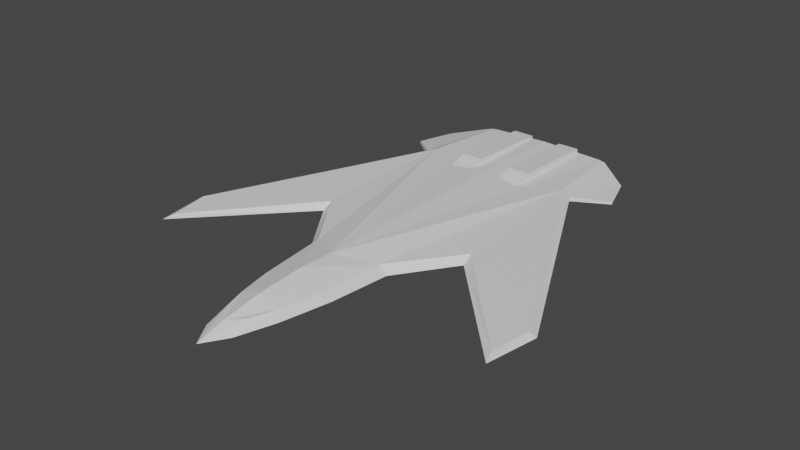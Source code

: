 # Source: sharp3.blend  (saved by Blender 3.3.6; exported with 4.5.12 LTS)
import bpy
from mathutils import Matrix  # noqa: F401  (used for matrix-valued properties, if any)

bpy.ops.wm.read_factory_settings(use_empty=True)
scene = bpy.context.scene
scene.name = 'Scene'

# ---- collections
col_collection = bpy.data.collections.new('Collection'); scene.collection.children.link(col_collection)

# ---- materials (node trees are filled in below, after node groups)
mat_material = bpy.data.materials.new('Material')
mat_material.alpha_threshold = 0.0
mat_material.use_transparent_shadow = False
mat_material.roughness = 0.5
mat_material.line_color = (0.0, 0.0, 0.0, 1.0)

# ---- material node trees
mat_material.use_nodes = True; mat_material.node_tree.nodes.clear()
_N = mat_material.node_tree.nodes; _L = mat_material.node_tree.links
n0 = _N.new('ShaderNodeOutputMaterial'); n0.name = 'Material Output'; n0.location = (300, 300)
n1 = _N.new('ShaderNodeBsdfPrincipled'); n1.name = 'Principled BSDF'; n1.location = (10, 300)
n1.distribution = 'GGX'
n1.subsurface_method = 'RANDOM_WALK_SKIN'
n1.inputs[3].default_value = 1.45
n1.inputs[27].default_value = (0.0, 0.0, 0.0, 1.0)
n1.inputs[28].default_value = 1.0
_L.new(n1.outputs[0], n0.inputs[0])
n0.is_active_output = True

# ---- world
world_world = bpy.data.worlds.new('World'); scene.world = world_world
world_world.use_nodes = True; world_world.node_tree.nodes.clear()
_N = world_world.node_tree.nodes; _L = world_world.node_tree.links
n0 = _N.new('ShaderNodeOutputWorld'); n0.name = 'World Output'; n0.location = (300, 300)
n1 = _N.new('ShaderNodeBackground'); n1.name = 'Background'; n1.location = (10, 300)
n1.inputs[0].default_value = (0.05088, 0.05088, 0.05088, 1.0)
_L.new(n1.outputs[0], n0.inputs[0])
n0.is_active_output = True
world_world.color = (0.05088, 0.05088, 0.05088)
world_world.use_sun_shadow = False
world_world.sun_shadow_jitter_overblur = 0.0

# ---- meshes
me_cube = bpy.data.meshes.new('Cube')
me_cube.from_pydata([(0.6969, 2.3, 0.07171), (0.1426, -2.181, 0.005976), (0.0, 2.268, 0.005976), (0.0, -2.408, 0.005976), (0.8073, -0.1748, 0.005976), (1.807, -1.238, 0.005976), (1.895, -0.7097, 0.0), (0.261, -1.806, 0.005976), (0.0, -1.811, -0.008943), (0.0, -1.126, -0.03303), (0.3602, -1.321, 0.005976), (0.0, -0.6115, -0.03726), (0.425, -0.7295, 0.005976), (0.8506, 1.413, 0.07171), (0.3787, 2.324, 0.021), (0.164, 2.324, 0.021), (0.164, 2.297, 0.1325), (0.164, 1.4, 0.1726), (0.3787, 2.297, 0.1325), (0.3787, 1.4, 0.1726), (0.164, 0.9136, 0.021), (0.3787, 0.9136, 0.021), (1.033, 2.053, 0.005976), (1.152, 1.683, 0.005976), (1.767, -1.12, 0.02831), (0.8013, -0.06989, 0.06772), (1.829, -0.7311, 0.04192), (0.7521, 1.427, 0.1082), (0.3447, -0.7293, 0.08691), (0.1312, -1.986, 0.08049), (0.0, -2.135, 0.08049), (0.2091, -1.739, 0.08049), (0.2744, -1.419, 0.08049), (0.0, -1.742, 0.1459), (0.0, -1.291, 0.1738), (0.0, -0.9526, 0.1627), (0.6399, 2.3, 0.084), (0.0, 2.268, 0.1227), (0.8493, 1.406, 0.02819), (0.6467, 2.292, 0.008658), (1.151, 1.675, -0.01427), (1.031, 2.046, -0.01427), (0.0, 1.17, 0.005976), (0.0, 0.05927, -0.03726)], [(2, 11)], [(17, 16, 18, 19), (19, 18, 14, 21), (7, 10, 32, 31), (9, 11, 12, 10), (14, 15, 20, 21), (17, 20, 15, 16), (15, 14, 18, 16), (20, 17, 19, 21), (0, 22, 41, 39), (5, 4, 12, 13, 6), (24, 26, 27, 28, 25), (1, 7, 31, 29), (6, 13, 27, 26), (4, 5, 24, 25), (5, 6, 26, 24), (12, 4, 25, 28), (32, 34, 33, 31), (34, 32, 28, 35), (10, 12, 28, 32), (31, 33, 30, 29), (3, 1, 29, 30), (28, 27, 35), (2, 37, 36, 39), (35, 27, 36, 37), (0, 13, 27, 36), (38, 39, 41, 40), (23, 13, 38, 40), (22, 23, 40, 41), (13, 23, 22, 0), (36, 39, 0), (38, 13, 6), (2, 39, 38, 42), (38, 4, 43, 42), (6, 5, 4, 38), (43, 4, 12, 11), (7, 8, 9, 10), (1, 8, 7), (3, 8, 1), (9, 43, 11)])
_uv = me_cube.uv_layers.new(name='UVMap')
_uv.uv.foreach_set('vector', [0.0, 0.0, 0.0, 0.0, 0.0, 0.0, 0.0, 0.0, 0.0, 0.0, 0.0, 0.0, 0.0, 0.0, 0.0, 0.0, 0.0, 0.0, 0.0, 0.0, 0.0, 0.0, 0.0, 0.0, 0.0, 0.0, 0.0, 0.0, 0.0, 0.0, 0.0, 0.0, 0.0, 0.0, 0.0, 0.0, 0.0, 0.0, 0.0, 0.0, 0.0, 0.0, 0.0, 0.0, 0.0, 0.0, 0.0, 0.0, 0.0, 0.0, 0.0, 0.0, 0.0, 0.0, 0.0, 0.0, 0.0, 0.0, 0.0, 0.0, 0.0, 0.0, 0.0, 0.0, 0.0, 0.0, 0.0, 0.0, 0.0, 0.0, 0.0, 0.0, 0.0, 0.0, 0.0, 0.0, 0.0, 0.0, 0.0, 0.0, 0.0, 0.0, 0.0, 0.0, 0.0, 0.0, 0.0, 0.0, 0.0, 0.0, 0.0, 0.0, 0.0, 0.0, 0.0, 0.0, 0.0, 0.0, 0.0, 0.0, 0.0, 0.0, 0.0, 0.0, 0.0, 0.0, 0.0, 0.0, 0.0, 0.0, 0.0, 0.0, 0.0, 0.0, 0.0, 0.0, 0.0, 0.0, 0.0, 0.0, 0.0, 0.0, 0.0, 0.0, 0.0, 0.0, 0.0, 0.0, 0.0, 0.0, 0.0, 0.0, 0.0, 0.0, 0.0, 0.0, 0.0, 0.0, 0.0, 0.0, 0.0, 0.0, 0.0, 0.0, 0.0, 0.0, 0.0, 0.0, 0.0, 0.0, 0.0, 0.0, 0.0, 0.0, 0.0, 0.0, 0.0, 0.0, 0.0, 0.0, 0.0, 0.0, 0.0, 0.0, 0.0, 0.0, 0.0, 0.0, 0.0, 0.0, 0.0, 0.0, 0.0, 0.0, 0.0, 0.0, 0.0, 0.0, 0.0, 0.0, 0.0, 0.0, 0.0, 0.0, 0.0, 0.0, 0.0, 0.0, 0.0, 0.0, 0.0, 0.0, 0.0, 0.0, 0.0, 0.0, 0.0, 0.0, 0.0, 0.0, 0.0, 0.0, 0.0, 0.0, 0.0, 0.0, 0.0, 0.0, 0.0, 0.0, 0.0, 0.0, 0.0, 0.0, 0.0, 0.0, 0.0, 0.0, 0.0, 0.0, 0.0, 0.0, 0.0, 0.0, 0.0, 0.0, 0.0, 0.0, 0.0, 0.0, 0.0, 0.0, 0.0, 0.0, 0.0, 0.0, 0.0, 0.0, 0.0, 0.0, 0.0, 0.0, 0.0, 0.0, 0.0, 0.0, 0.0, 0.0, 0.0, 0.0, 0.0, 0.0, 0.0, 0.0, 0.0, 0.0, 0.0, 0.0, 0.0, 0.0, 0.0, 0.0, 0.0, 0.0, 0.0, 0.0, 0.0, 0.0, 0.0, 0.0, 0.0, 0.0, 0.0, 0.0, 0.0, 0.0, 0.0, 0.0, 0.0, 0.0, 0.0, 0.0, 0.0, 0.0, 0.0, 0.0, 0.0, 0.0, 0.0, 0.0, 0.0, 0.0, 0.0, 0.0, 0.0, 0.0, 0.0, 0.0, 0.0, 0.0, 0.0, 0.0, 0.0, 0.0])
me_cube.materials.append(mat_material)
me_cube.use_mirror_vertex_groups = False
me_cube.update()

# ---- objects
ob_cube = bpy.data.objects.new('Cube', me_cube)
ob_empty = bpy.data.objects.new('Empty', None)

# ---- transforms, parenting, visibility, modifiers, constraints
ob_cube.location = (0.0, 0.0, 0.0)
ob_cube.lock_rotations_4d = False
ob_cube.empty_display_type = 'ARROWS'
ob_cube.lineart.crease_threshold = 0.0
_m = ob_cube.modifiers.new('Mirror', 'MIRROR')
ob_empty.location = (0.0, 0.0, -3.431)
ob_empty.empty_display_type = 'IMAGE'
ob_empty.empty_display_size = 5.0

# ---- collection membership
col_collection.objects.link(ob_cube)
col_collection.objects.link(ob_empty)

# ---- scene / render settings (as saved in the file)
scene.frame_start = 1; scene.frame_end = 250; scene.frame_set(1)
scene.render.engine = 'BLENDER_EEVEE_NEXT'
scene.cycles.sampling_pattern = 'TABULATED_SOBOL'
scene.cycles.use_light_tree = False
scene.view_settings.view_transform = 'Filmic'
bpy.context.view_layer.update()

# ---- added for rendering (the .blend has no active camera and no usable light): camera, sun
cam_auto = bpy.data.cameras.new('AutoCamera')
cam_auto.lens = 50.0
cam_auto.sensor_width = 36.0
cam_auto.clip_end = 1000.0
ob_auto_camera = bpy.data.objects.new('AutoCamera', cam_auto)
scene.collection.objects.link(ob_auto_camera)
ob_auto_camera.location = (5.61277, -6.77724, 4.55849)
ob_auto_camera.rotation_euler = (1.09748, -7.21219e-08, 0.694738)
scene.camera = ob_auto_camera
light_auto_sun = bpy.data.lights.new('AutoSun', 'SUN')
light_auto_sun.energy = 3.0
light_auto_sun.angle = 0.0523599
ob_auto_sun = bpy.data.objects.new('AutoSun', light_auto_sun)
scene.collection.objects.link(ob_auto_sun)
ob_auto_sun.rotation_euler = (0.872665, 0.174533, 0.523599)
bpy.context.view_layer.update()
